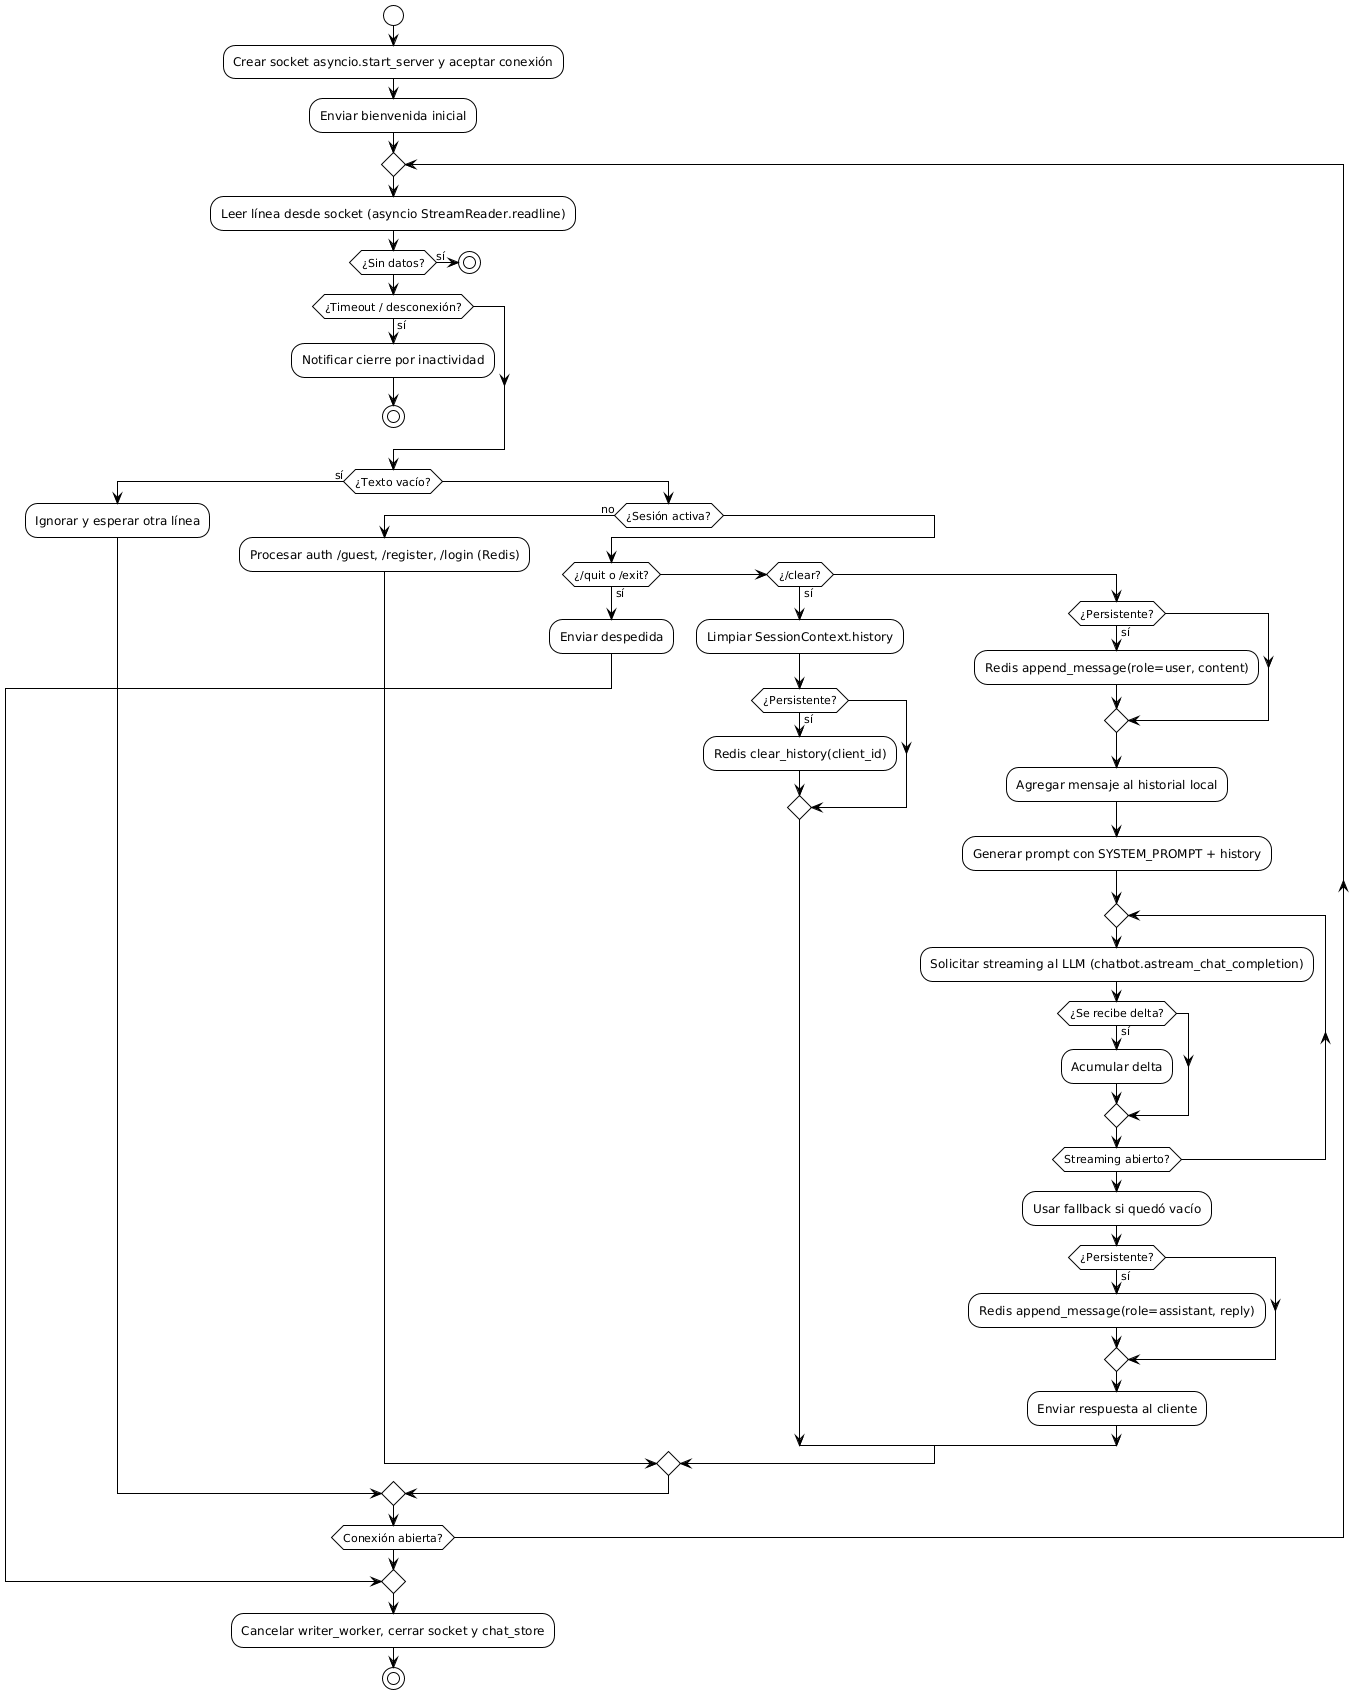

The diagram above was rendered by PlantUML. Its source (embedded in the PNG):
@startuml
!theme plain
start
:Crear socket asyncio.start_server y aceptar conexión;
:Enviar bienvenida inicial;

repeat
  :Leer línea desde socket (asyncio StreamReader.readline);
  if (¿Sin datos?) then (sí)
    stop
  endif
  if (¿Timeout / desconexión?) then (sí)
    :Notificar cierre por inactividad;
    stop
  endif
  if (¿Texto vacío?) then (sí)
    :Ignorar y esperar otra línea;
  else
    if (¿Sesión activa?) then (no)
      :Procesar auth /guest, /register, /login (Redis);
    else
      if (¿/quit o /exit?) then (sí)
        :Enviar despedida;
        break
      elseif (¿/clear?) then (sí)
        :Limpiar SessionContext.history;
        if (¿Persistente?) then (sí)
          :Redis clear_history(client_id);
        endif
      else
        if (¿Persistente?) then (sí)
          :Redis append_message(role=user, content);
        endif
        :Agregar mensaje al historial local;
        :Generar prompt con SYSTEM_PROMPT + history;
        repeat
          :Solicitar streaming al LLM (chatbot.astream_chat_completion);
          if (¿Se recibe delta?) then (sí)
            :Acumular delta;
          endif
        repeat while (Streaming abierto?)
        :Usar fallback si quedó vacío;
        if (¿Persistente?) then (sí)
          :Redis append_message(role=assistant, reply);
        endif
        :Enviar respuesta al cliente;
      endif
    endif
  endif
repeat while (Conexión abierta?)
:Cancelar writer_worker, cerrar socket y chat_store;
stop
@enduml